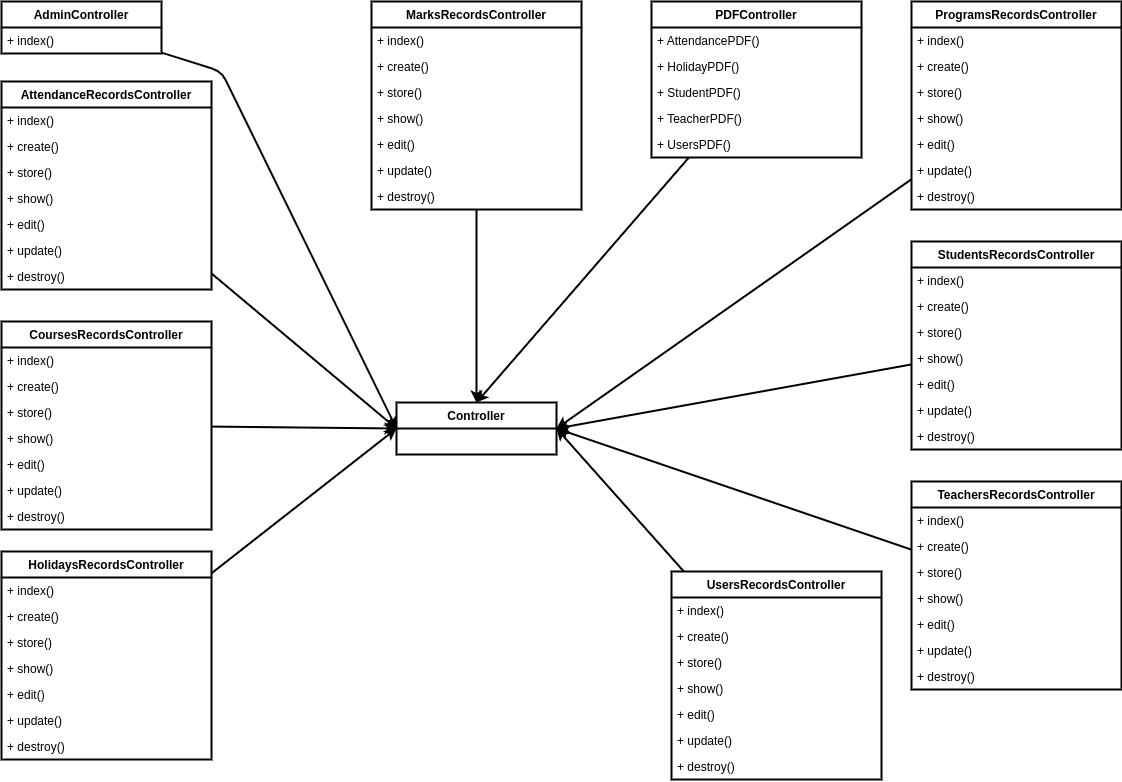

The diagram above was exported from draw.io. Its source (the exported page's mxGraphModel, read from the mxfile embedded in the PNG):
<mxGraphModel dx="1105" dy="-226" grid="1" gridSize="10" guides="1" tooltips="1" connect="1" arrows="1" fold="1" page="1" pageScale="1" pageWidth="1169" pageHeight="827" math="0" shadow="0">
  <root>
    <mxCell id="0" />
    <mxCell id="1" parent="0" />
    <mxCell id="48" style="edgeStyle=none;html=1;entryX=0;entryY=0.5;entryDx=0;entryDy=0;strokeWidth=2;" edge="1" parent="1" source="5" target="46">
      <mxGeometry relative="1" as="geometry">
        <Array as="points">
          <mxPoint x="250" y="910" />
        </Array>
      </mxGeometry>
    </mxCell>
    <mxCell id="5" value="AdminController" style="swimlane;fontStyle=1;align=center;verticalAlign=top;childLayout=stackLayout;horizontal=1;startSize=26;horizontalStack=0;resizeParent=1;resizeParentMax=0;resizeLast=0;collapsible=1;marginBottom=0;strokeWidth=2;" vertex="1" parent="1">
      <mxGeometry x="30" y="840" width="160" height="52" as="geometry" />
    </mxCell>
    <mxCell id="6" value="+ index()" style="text;strokeColor=none;fillColor=none;align=left;verticalAlign=top;spacingLeft=4;spacingRight=4;overflow=hidden;rotatable=0;points=[[0,0.5],[1,0.5]];portConstraint=eastwest;strokeWidth=2;" vertex="1" parent="5">
      <mxGeometry y="26" width="160" height="26" as="geometry" />
    </mxCell>
    <mxCell id="51" style="edgeStyle=none;html=1;entryX=0;entryY=0.5;entryDx=0;entryDy=0;strokeWidth=2;" edge="1" parent="1" source="17" target="46">
      <mxGeometry relative="1" as="geometry" />
    </mxCell>
    <mxCell id="17" value="CoursesRecordsController" style="swimlane;fontStyle=1;align=center;verticalAlign=top;childLayout=stackLayout;horizontal=1;startSize=26;horizontalStack=0;resizeParent=1;resizeParentMax=0;resizeLast=0;collapsible=1;marginBottom=0;strokeWidth=2;" vertex="1" parent="1">
      <mxGeometry x="30" y="1160" width="210" height="208" as="geometry" />
    </mxCell>
    <mxCell id="18" value="+ index()" style="text;strokeColor=none;fillColor=none;align=left;verticalAlign=top;spacingLeft=4;spacingRight=4;overflow=hidden;rotatable=0;points=[[0,0.5],[1,0.5]];portConstraint=eastwest;strokeWidth=2;" vertex="1" parent="17">
      <mxGeometry y="26" width="210" height="26" as="geometry" />
    </mxCell>
    <mxCell id="19" value="+ create()" style="text;strokeColor=none;fillColor=none;align=left;verticalAlign=top;spacingLeft=4;spacingRight=4;overflow=hidden;rotatable=0;points=[[0,0.5],[1,0.5]];portConstraint=eastwest;strokeWidth=2;" vertex="1" parent="17">
      <mxGeometry y="52" width="210" height="26" as="geometry" />
    </mxCell>
    <mxCell id="20" value="+ store()" style="text;strokeColor=none;fillColor=none;align=left;verticalAlign=top;spacingLeft=4;spacingRight=4;overflow=hidden;rotatable=0;points=[[0,0.5],[1,0.5]];portConstraint=eastwest;strokeWidth=2;" vertex="1" parent="17">
      <mxGeometry y="78" width="210" height="26" as="geometry" />
    </mxCell>
    <mxCell id="21" value="+ show()" style="text;strokeColor=none;fillColor=none;align=left;verticalAlign=top;spacingLeft=4;spacingRight=4;overflow=hidden;rotatable=0;points=[[0,0.5],[1,0.5]];portConstraint=eastwest;strokeWidth=2;" vertex="1" parent="17">
      <mxGeometry y="104" width="210" height="26" as="geometry" />
    </mxCell>
    <mxCell id="22" value="+ edit()" style="text;strokeColor=none;fillColor=none;align=left;verticalAlign=top;spacingLeft=4;spacingRight=4;overflow=hidden;rotatable=0;points=[[0,0.5],[1,0.5]];portConstraint=eastwest;strokeWidth=2;" vertex="1" parent="17">
      <mxGeometry y="130" width="210" height="26" as="geometry" />
    </mxCell>
    <mxCell id="23" value="+ update()" style="text;strokeColor=none;fillColor=none;align=left;verticalAlign=top;spacingLeft=4;spacingRight=4;overflow=hidden;rotatable=0;points=[[0,0.5],[1,0.5]];portConstraint=eastwest;strokeWidth=2;" vertex="1" parent="17">
      <mxGeometry y="156" width="210" height="26" as="geometry" />
    </mxCell>
    <mxCell id="24" value="+ destroy()" style="text;strokeColor=none;fillColor=none;align=left;verticalAlign=top;spacingLeft=4;spacingRight=4;overflow=hidden;rotatable=0;points=[[0,0.5],[1,0.5]];portConstraint=eastwest;strokeWidth=2;" vertex="1" parent="17">
      <mxGeometry y="182" width="210" height="26" as="geometry" />
    </mxCell>
    <mxCell id="53" style="edgeStyle=none;html=1;entryX=0;entryY=0.5;entryDx=0;entryDy=0;strokeWidth=2;" edge="1" parent="1" source="26" target="46">
      <mxGeometry relative="1" as="geometry" />
    </mxCell>
    <mxCell id="26" value="HolidaysRecordsController" style="swimlane;fontStyle=1;align=center;verticalAlign=top;childLayout=stackLayout;horizontal=1;startSize=26;horizontalStack=0;resizeParent=1;resizeParentMax=0;resizeLast=0;collapsible=1;marginBottom=0;strokeWidth=2;" vertex="1" parent="1">
      <mxGeometry x="30" y="1390" width="210" height="208" as="geometry" />
    </mxCell>
    <mxCell id="27" value="+ index()" style="text;strokeColor=none;fillColor=none;align=left;verticalAlign=top;spacingLeft=4;spacingRight=4;overflow=hidden;rotatable=0;points=[[0,0.5],[1,0.5]];portConstraint=eastwest;strokeWidth=2;" vertex="1" parent="26">
      <mxGeometry y="26" width="210" height="26" as="geometry" />
    </mxCell>
    <mxCell id="28" value="+ create()" style="text;strokeColor=none;fillColor=none;align=left;verticalAlign=top;spacingLeft=4;spacingRight=4;overflow=hidden;rotatable=0;points=[[0,0.5],[1,0.5]];portConstraint=eastwest;strokeWidth=2;" vertex="1" parent="26">
      <mxGeometry y="52" width="210" height="26" as="geometry" />
    </mxCell>
    <mxCell id="29" value="+ store()" style="text;strokeColor=none;fillColor=none;align=left;verticalAlign=top;spacingLeft=4;spacingRight=4;overflow=hidden;rotatable=0;points=[[0,0.5],[1,0.5]];portConstraint=eastwest;strokeWidth=2;" vertex="1" parent="26">
      <mxGeometry y="78" width="210" height="26" as="geometry" />
    </mxCell>
    <mxCell id="30" value="+ show()" style="text;strokeColor=none;fillColor=none;align=left;verticalAlign=top;spacingLeft=4;spacingRight=4;overflow=hidden;rotatable=0;points=[[0,0.5],[1,0.5]];portConstraint=eastwest;strokeWidth=2;" vertex="1" parent="26">
      <mxGeometry y="104" width="210" height="26" as="geometry" />
    </mxCell>
    <mxCell id="31" value="+ edit()" style="text;strokeColor=none;fillColor=none;align=left;verticalAlign=top;spacingLeft=4;spacingRight=4;overflow=hidden;rotatable=0;points=[[0,0.5],[1,0.5]];portConstraint=eastwest;strokeWidth=2;" vertex="1" parent="26">
      <mxGeometry y="130" width="210" height="26" as="geometry" />
    </mxCell>
    <mxCell id="32" value="+ update()" style="text;strokeColor=none;fillColor=none;align=left;verticalAlign=top;spacingLeft=4;spacingRight=4;overflow=hidden;rotatable=0;points=[[0,0.5],[1,0.5]];portConstraint=eastwest;strokeWidth=2;" vertex="1" parent="26">
      <mxGeometry y="156" width="210" height="26" as="geometry" />
    </mxCell>
    <mxCell id="33" value="+ destroy()" style="text;strokeColor=none;fillColor=none;align=left;verticalAlign=top;spacingLeft=4;spacingRight=4;overflow=hidden;rotatable=0;points=[[0,0.5],[1,0.5]];portConstraint=eastwest;strokeWidth=2;" vertex="1" parent="26">
      <mxGeometry y="182" width="210" height="26" as="geometry" />
    </mxCell>
    <mxCell id="54" style="edgeStyle=none;html=1;entryX=0.5;entryY=0;entryDx=0;entryDy=0;strokeWidth=2;" edge="1" parent="1" source="34" target="46">
      <mxGeometry relative="1" as="geometry" />
    </mxCell>
    <mxCell id="34" value="MarksRecordsController" style="swimlane;fontStyle=1;align=center;verticalAlign=top;childLayout=stackLayout;horizontal=1;startSize=26;horizontalStack=0;resizeParent=1;resizeParentMax=0;resizeLast=0;collapsible=1;marginBottom=0;strokeWidth=2;" vertex="1" parent="1">
      <mxGeometry x="400" y="840" width="210" height="208" as="geometry" />
    </mxCell>
    <mxCell id="35" value="+ index()" style="text;strokeColor=none;fillColor=none;align=left;verticalAlign=top;spacingLeft=4;spacingRight=4;overflow=hidden;rotatable=0;points=[[0,0.5],[1,0.5]];portConstraint=eastwest;strokeWidth=2;" vertex="1" parent="34">
      <mxGeometry y="26" width="210" height="26" as="geometry" />
    </mxCell>
    <mxCell id="36" value="+ create()" style="text;strokeColor=none;fillColor=none;align=left;verticalAlign=top;spacingLeft=4;spacingRight=4;overflow=hidden;rotatable=0;points=[[0,0.5],[1,0.5]];portConstraint=eastwest;strokeWidth=2;" vertex="1" parent="34">
      <mxGeometry y="52" width="210" height="26" as="geometry" />
    </mxCell>
    <mxCell id="37" value="+ store()" style="text;strokeColor=none;fillColor=none;align=left;verticalAlign=top;spacingLeft=4;spacingRight=4;overflow=hidden;rotatable=0;points=[[0,0.5],[1,0.5]];portConstraint=eastwest;strokeWidth=2;" vertex="1" parent="34">
      <mxGeometry y="78" width="210" height="26" as="geometry" />
    </mxCell>
    <mxCell id="38" value="+ show()" style="text;strokeColor=none;fillColor=none;align=left;verticalAlign=top;spacingLeft=4;spacingRight=4;overflow=hidden;rotatable=0;points=[[0,0.5],[1,0.5]];portConstraint=eastwest;strokeWidth=2;" vertex="1" parent="34">
      <mxGeometry y="104" width="210" height="26" as="geometry" />
    </mxCell>
    <mxCell id="39" value="+ edit()" style="text;strokeColor=none;fillColor=none;align=left;verticalAlign=top;spacingLeft=4;spacingRight=4;overflow=hidden;rotatable=0;points=[[0,0.5],[1,0.5]];portConstraint=eastwest;strokeWidth=2;" vertex="1" parent="34">
      <mxGeometry y="130" width="210" height="26" as="geometry" />
    </mxCell>
    <mxCell id="40" value="+ update()" style="text;strokeColor=none;fillColor=none;align=left;verticalAlign=top;spacingLeft=4;spacingRight=4;overflow=hidden;rotatable=0;points=[[0,0.5],[1,0.5]];portConstraint=eastwest;strokeWidth=2;" vertex="1" parent="34">
      <mxGeometry y="156" width="210" height="26" as="geometry" />
    </mxCell>
    <mxCell id="41" value="+ destroy()" style="text;strokeColor=none;fillColor=none;align=left;verticalAlign=top;spacingLeft=4;spacingRight=4;overflow=hidden;rotatable=0;points=[[0,0.5],[1,0.5]];portConstraint=eastwest;strokeWidth=2;" vertex="1" parent="34">
      <mxGeometry y="182" width="210" height="26" as="geometry" />
    </mxCell>
    <mxCell id="46" value="Controller" style="swimlane;fontStyle=1;align=center;verticalAlign=top;childLayout=stackLayout;horizontal=1;startSize=26;horizontalStack=0;resizeParent=1;resizeParentMax=0;resizeLast=0;collapsible=1;marginBottom=0;strokeWidth=2;" vertex="1" parent="1">
      <mxGeometry x="425" y="1241" width="160" height="52" as="geometry" />
    </mxCell>
    <mxCell id="50" style="edgeStyle=none;html=1;entryX=0;entryY=0.5;entryDx=0;entryDy=0;strokeWidth=2;" edge="1" parent="1" source="9" target="46">
      <mxGeometry relative="1" as="geometry" />
    </mxCell>
    <mxCell id="9" value="AttendanceRecordsController" style="swimlane;fontStyle=1;align=center;verticalAlign=top;childLayout=stackLayout;horizontal=1;startSize=26;horizontalStack=0;resizeParent=1;resizeParentMax=0;resizeLast=0;collapsible=1;marginBottom=0;strokeWidth=2;" vertex="1" parent="1">
      <mxGeometry x="30" y="920" width="210" height="208" as="geometry" />
    </mxCell>
    <mxCell id="10" value="+ index()" style="text;strokeColor=none;fillColor=none;align=left;verticalAlign=top;spacingLeft=4;spacingRight=4;overflow=hidden;rotatable=0;points=[[0,0.5],[1,0.5]];portConstraint=eastwest;strokeWidth=2;" vertex="1" parent="9">
      <mxGeometry y="26" width="210" height="26" as="geometry" />
    </mxCell>
    <mxCell id="11" value="+ create()" style="text;strokeColor=none;fillColor=none;align=left;verticalAlign=top;spacingLeft=4;spacingRight=4;overflow=hidden;rotatable=0;points=[[0,0.5],[1,0.5]];portConstraint=eastwest;strokeWidth=2;" vertex="1" parent="9">
      <mxGeometry y="52" width="210" height="26" as="geometry" />
    </mxCell>
    <mxCell id="12" value="+ store()" style="text;strokeColor=none;fillColor=none;align=left;verticalAlign=top;spacingLeft=4;spacingRight=4;overflow=hidden;rotatable=0;points=[[0,0.5],[1,0.5]];portConstraint=eastwest;strokeWidth=2;" vertex="1" parent="9">
      <mxGeometry y="78" width="210" height="26" as="geometry" />
    </mxCell>
    <mxCell id="13" value="+ show()" style="text;strokeColor=none;fillColor=none;align=left;verticalAlign=top;spacingLeft=4;spacingRight=4;overflow=hidden;rotatable=0;points=[[0,0.5],[1,0.5]];portConstraint=eastwest;strokeWidth=2;" vertex="1" parent="9">
      <mxGeometry y="104" width="210" height="26" as="geometry" />
    </mxCell>
    <mxCell id="14" value="+ edit()" style="text;strokeColor=none;fillColor=none;align=left;verticalAlign=top;spacingLeft=4;spacingRight=4;overflow=hidden;rotatable=0;points=[[0,0.5],[1,0.5]];portConstraint=eastwest;strokeWidth=2;" vertex="1" parent="9">
      <mxGeometry y="130" width="210" height="26" as="geometry" />
    </mxCell>
    <mxCell id="15" value="+ update()" style="text;strokeColor=none;fillColor=none;align=left;verticalAlign=top;spacingLeft=4;spacingRight=4;overflow=hidden;rotatable=0;points=[[0,0.5],[1,0.5]];portConstraint=eastwest;strokeWidth=2;" vertex="1" parent="9">
      <mxGeometry y="156" width="210" height="26" as="geometry" />
    </mxCell>
    <mxCell id="16" value="+ destroy()" style="text;strokeColor=none;fillColor=none;align=left;verticalAlign=top;spacingLeft=4;spacingRight=4;overflow=hidden;rotatable=0;points=[[0,0.5],[1,0.5]];portConstraint=eastwest;strokeWidth=2;" vertex="1" parent="9">
      <mxGeometry y="182" width="210" height="26" as="geometry" />
    </mxCell>
    <mxCell id="63" style="edgeStyle=none;html=1;entryX=0.5;entryY=0;entryDx=0;entryDy=0;strokeWidth=2;" edge="1" parent="1" source="55" target="46">
      <mxGeometry relative="1" as="geometry" />
    </mxCell>
    <mxCell id="55" value="PDFController" style="swimlane;fontStyle=1;align=center;verticalAlign=top;childLayout=stackLayout;horizontal=1;startSize=26;horizontalStack=0;resizeParent=1;resizeParentMax=0;resizeLast=0;collapsible=1;marginBottom=0;strokeWidth=2;" vertex="1" parent="1">
      <mxGeometry x="680" y="840" width="210" height="156" as="geometry" />
    </mxCell>
    <mxCell id="56" value="+ AttendancePDF()" style="text;strokeColor=none;fillColor=none;align=left;verticalAlign=top;spacingLeft=4;spacingRight=4;overflow=hidden;rotatable=0;points=[[0,0.5],[1,0.5]];portConstraint=eastwest;strokeWidth=2;" vertex="1" parent="55">
      <mxGeometry y="26" width="210" height="26" as="geometry" />
    </mxCell>
    <mxCell id="57" value="+ HolidayPDF()" style="text;strokeColor=none;fillColor=none;align=left;verticalAlign=top;spacingLeft=4;spacingRight=4;overflow=hidden;rotatable=0;points=[[0,0.5],[1,0.5]];portConstraint=eastwest;strokeWidth=2;" vertex="1" parent="55">
      <mxGeometry y="52" width="210" height="26" as="geometry" />
    </mxCell>
    <mxCell id="58" value="+ StudentPDF()" style="text;strokeColor=none;fillColor=none;align=left;verticalAlign=top;spacingLeft=4;spacingRight=4;overflow=hidden;rotatable=0;points=[[0,0.5],[1,0.5]];portConstraint=eastwest;strokeWidth=2;" vertex="1" parent="55">
      <mxGeometry y="78" width="210" height="26" as="geometry" />
    </mxCell>
    <mxCell id="59" value="+ TeacherPDF()" style="text;strokeColor=none;fillColor=none;align=left;verticalAlign=top;spacingLeft=4;spacingRight=4;overflow=hidden;rotatable=0;points=[[0,0.5],[1,0.5]];portConstraint=eastwest;strokeWidth=2;" vertex="1" parent="55">
      <mxGeometry y="104" width="210" height="26" as="geometry" />
    </mxCell>
    <mxCell id="60" value="+ UsersPDF()" style="text;strokeColor=none;fillColor=none;align=left;verticalAlign=top;spacingLeft=4;spacingRight=4;overflow=hidden;rotatable=0;points=[[0,0.5],[1,0.5]];portConstraint=eastwest;strokeWidth=2;" vertex="1" parent="55">
      <mxGeometry y="130" width="210" height="26" as="geometry" />
    </mxCell>
    <mxCell id="72" style="edgeStyle=none;html=1;entryX=1;entryY=0.5;entryDx=0;entryDy=0;strokeWidth=2;" edge="1" parent="1" source="64" target="46">
      <mxGeometry relative="1" as="geometry" />
    </mxCell>
    <mxCell id="64" value="ProgramsRecordsController" style="swimlane;fontStyle=1;align=center;verticalAlign=top;childLayout=stackLayout;horizontal=1;startSize=26;horizontalStack=0;resizeParent=1;resizeParentMax=0;resizeLast=0;collapsible=1;marginBottom=0;strokeWidth=2;" vertex="1" parent="1">
      <mxGeometry x="940" y="840" width="210" height="208" as="geometry" />
    </mxCell>
    <mxCell id="65" value="+ index()" style="text;strokeColor=none;fillColor=none;align=left;verticalAlign=top;spacingLeft=4;spacingRight=4;overflow=hidden;rotatable=0;points=[[0,0.5],[1,0.5]];portConstraint=eastwest;strokeWidth=2;" vertex="1" parent="64">
      <mxGeometry y="26" width="210" height="26" as="geometry" />
    </mxCell>
    <mxCell id="66" value="+ create()" style="text;strokeColor=none;fillColor=none;align=left;verticalAlign=top;spacingLeft=4;spacingRight=4;overflow=hidden;rotatable=0;points=[[0,0.5],[1,0.5]];portConstraint=eastwest;strokeWidth=2;" vertex="1" parent="64">
      <mxGeometry y="52" width="210" height="26" as="geometry" />
    </mxCell>
    <mxCell id="67" value="+ store()" style="text;strokeColor=none;fillColor=none;align=left;verticalAlign=top;spacingLeft=4;spacingRight=4;overflow=hidden;rotatable=0;points=[[0,0.5],[1,0.5]];portConstraint=eastwest;strokeWidth=2;" vertex="1" parent="64">
      <mxGeometry y="78" width="210" height="26" as="geometry" />
    </mxCell>
    <mxCell id="68" value="+ show()" style="text;strokeColor=none;fillColor=none;align=left;verticalAlign=top;spacingLeft=4;spacingRight=4;overflow=hidden;rotatable=0;points=[[0,0.5],[1,0.5]];portConstraint=eastwest;strokeWidth=2;" vertex="1" parent="64">
      <mxGeometry y="104" width="210" height="26" as="geometry" />
    </mxCell>
    <mxCell id="69" value="+ edit()" style="text;strokeColor=none;fillColor=none;align=left;verticalAlign=top;spacingLeft=4;spacingRight=4;overflow=hidden;rotatable=0;points=[[0,0.5],[1,0.5]];portConstraint=eastwest;strokeWidth=2;" vertex="1" parent="64">
      <mxGeometry y="130" width="210" height="26" as="geometry" />
    </mxCell>
    <mxCell id="70" value="+ update()" style="text;strokeColor=none;fillColor=none;align=left;verticalAlign=top;spacingLeft=4;spacingRight=4;overflow=hidden;rotatable=0;points=[[0,0.5],[1,0.5]];portConstraint=eastwest;strokeWidth=2;" vertex="1" parent="64">
      <mxGeometry y="156" width="210" height="26" as="geometry" />
    </mxCell>
    <mxCell id="71" value="+ destroy()" style="text;strokeColor=none;fillColor=none;align=left;verticalAlign=top;spacingLeft=4;spacingRight=4;overflow=hidden;rotatable=0;points=[[0,0.5],[1,0.5]];portConstraint=eastwest;strokeWidth=2;" vertex="1" parent="64">
      <mxGeometry y="182" width="210" height="26" as="geometry" />
    </mxCell>
    <mxCell id="81" style="edgeStyle=none;html=1;entryX=1;entryY=0.5;entryDx=0;entryDy=0;strokeWidth=2;" edge="1" parent="1" source="73" target="46">
      <mxGeometry relative="1" as="geometry" />
    </mxCell>
    <mxCell id="73" value="StudentsRecordsController" style="swimlane;fontStyle=1;align=center;verticalAlign=top;childLayout=stackLayout;horizontal=1;startSize=26;horizontalStack=0;resizeParent=1;resizeParentMax=0;resizeLast=0;collapsible=1;marginBottom=0;strokeWidth=2;" vertex="1" parent="1">
      <mxGeometry x="940" y="1080" width="210" height="208" as="geometry" />
    </mxCell>
    <mxCell id="74" value="+ index()" style="text;strokeColor=none;fillColor=none;align=left;verticalAlign=top;spacingLeft=4;spacingRight=4;overflow=hidden;rotatable=0;points=[[0,0.5],[1,0.5]];portConstraint=eastwest;strokeWidth=2;" vertex="1" parent="73">
      <mxGeometry y="26" width="210" height="26" as="geometry" />
    </mxCell>
    <mxCell id="75" value="+ create()" style="text;strokeColor=none;fillColor=none;align=left;verticalAlign=top;spacingLeft=4;spacingRight=4;overflow=hidden;rotatable=0;points=[[0,0.5],[1,0.5]];portConstraint=eastwest;strokeWidth=2;" vertex="1" parent="73">
      <mxGeometry y="52" width="210" height="26" as="geometry" />
    </mxCell>
    <mxCell id="76" value="+ store()" style="text;strokeColor=none;fillColor=none;align=left;verticalAlign=top;spacingLeft=4;spacingRight=4;overflow=hidden;rotatable=0;points=[[0,0.5],[1,0.5]];portConstraint=eastwest;strokeWidth=2;" vertex="1" parent="73">
      <mxGeometry y="78" width="210" height="26" as="geometry" />
    </mxCell>
    <mxCell id="77" value="+ show()" style="text;strokeColor=none;fillColor=none;align=left;verticalAlign=top;spacingLeft=4;spacingRight=4;overflow=hidden;rotatable=0;points=[[0,0.5],[1,0.5]];portConstraint=eastwest;strokeWidth=2;" vertex="1" parent="73">
      <mxGeometry y="104" width="210" height="26" as="geometry" />
    </mxCell>
    <mxCell id="78" value="+ edit()" style="text;strokeColor=none;fillColor=none;align=left;verticalAlign=top;spacingLeft=4;spacingRight=4;overflow=hidden;rotatable=0;points=[[0,0.5],[1,0.5]];portConstraint=eastwest;strokeWidth=2;" vertex="1" parent="73">
      <mxGeometry y="130" width="210" height="26" as="geometry" />
    </mxCell>
    <mxCell id="79" value="+ update()" style="text;strokeColor=none;fillColor=none;align=left;verticalAlign=top;spacingLeft=4;spacingRight=4;overflow=hidden;rotatable=0;points=[[0,0.5],[1,0.5]];portConstraint=eastwest;strokeWidth=2;" vertex="1" parent="73">
      <mxGeometry y="156" width="210" height="26" as="geometry" />
    </mxCell>
    <mxCell id="80" value="+ destroy()" style="text;strokeColor=none;fillColor=none;align=left;verticalAlign=top;spacingLeft=4;spacingRight=4;overflow=hidden;rotatable=0;points=[[0,0.5],[1,0.5]];portConstraint=eastwest;strokeWidth=2;" vertex="1" parent="73">
      <mxGeometry y="182" width="210" height="26" as="geometry" />
    </mxCell>
    <mxCell id="91" style="edgeStyle=none;html=1;entryX=1;entryY=0.5;entryDx=0;entryDy=0;strokeWidth=2;" edge="1" parent="1" source="82" target="46">
      <mxGeometry relative="1" as="geometry" />
    </mxCell>
    <mxCell id="82" value="TeachersRecordsController" style="swimlane;fontStyle=1;align=center;verticalAlign=top;childLayout=stackLayout;horizontal=1;startSize=26;horizontalStack=0;resizeParent=1;resizeParentMax=0;resizeLast=0;collapsible=1;marginBottom=0;strokeWidth=2;" vertex="1" parent="1">
      <mxGeometry x="940" y="1320" width="210" height="208" as="geometry" />
    </mxCell>
    <mxCell id="83" value="+ index()" style="text;strokeColor=none;fillColor=none;align=left;verticalAlign=top;spacingLeft=4;spacingRight=4;overflow=hidden;rotatable=0;points=[[0,0.5],[1,0.5]];portConstraint=eastwest;strokeWidth=2;" vertex="1" parent="82">
      <mxGeometry y="26" width="210" height="26" as="geometry" />
    </mxCell>
    <mxCell id="84" value="+ create()" style="text;strokeColor=none;fillColor=none;align=left;verticalAlign=top;spacingLeft=4;spacingRight=4;overflow=hidden;rotatable=0;points=[[0,0.5],[1,0.5]];portConstraint=eastwest;strokeWidth=2;" vertex="1" parent="82">
      <mxGeometry y="52" width="210" height="26" as="geometry" />
    </mxCell>
    <mxCell id="85" value="+ store()" style="text;strokeColor=none;fillColor=none;align=left;verticalAlign=top;spacingLeft=4;spacingRight=4;overflow=hidden;rotatable=0;points=[[0,0.5],[1,0.5]];portConstraint=eastwest;strokeWidth=2;" vertex="1" parent="82">
      <mxGeometry y="78" width="210" height="26" as="geometry" />
    </mxCell>
    <mxCell id="86" value="+ show()" style="text;strokeColor=none;fillColor=none;align=left;verticalAlign=top;spacingLeft=4;spacingRight=4;overflow=hidden;rotatable=0;points=[[0,0.5],[1,0.5]];portConstraint=eastwest;strokeWidth=2;" vertex="1" parent="82">
      <mxGeometry y="104" width="210" height="26" as="geometry" />
    </mxCell>
    <mxCell id="87" value="+ edit()" style="text;strokeColor=none;fillColor=none;align=left;verticalAlign=top;spacingLeft=4;spacingRight=4;overflow=hidden;rotatable=0;points=[[0,0.5],[1,0.5]];portConstraint=eastwest;strokeWidth=2;" vertex="1" parent="82">
      <mxGeometry y="130" width="210" height="26" as="geometry" />
    </mxCell>
    <mxCell id="88" value="+ update()" style="text;strokeColor=none;fillColor=none;align=left;verticalAlign=top;spacingLeft=4;spacingRight=4;overflow=hidden;rotatable=0;points=[[0,0.5],[1,0.5]];portConstraint=eastwest;strokeWidth=2;" vertex="1" parent="82">
      <mxGeometry y="156" width="210" height="26" as="geometry" />
    </mxCell>
    <mxCell id="89" value="+ destroy()" style="text;strokeColor=none;fillColor=none;align=left;verticalAlign=top;spacingLeft=4;spacingRight=4;overflow=hidden;rotatable=0;points=[[0,0.5],[1,0.5]];portConstraint=eastwest;strokeWidth=2;" vertex="1" parent="82">
      <mxGeometry y="182" width="210" height="26" as="geometry" />
    </mxCell>
    <mxCell id="100" style="edgeStyle=none;html=1;entryX=1;entryY=0.5;entryDx=0;entryDy=0;strokeWidth=2;" edge="1" parent="1" source="92" target="46">
      <mxGeometry relative="1" as="geometry">
        <mxPoint x="590" y="1270" as="targetPoint" />
      </mxGeometry>
    </mxCell>
    <mxCell id="92" value="UsersRecordsController" style="swimlane;fontStyle=1;align=center;verticalAlign=top;childLayout=stackLayout;horizontal=1;startSize=26;horizontalStack=0;resizeParent=1;resizeParentMax=0;resizeLast=0;collapsible=1;marginBottom=0;strokeWidth=2;" vertex="1" parent="1">
      <mxGeometry x="700" y="1410" width="210" height="208" as="geometry" />
    </mxCell>
    <mxCell id="93" value="+ index()" style="text;strokeColor=none;fillColor=none;align=left;verticalAlign=top;spacingLeft=4;spacingRight=4;overflow=hidden;rotatable=0;points=[[0,0.5],[1,0.5]];portConstraint=eastwest;strokeWidth=2;" vertex="1" parent="92">
      <mxGeometry y="26" width="210" height="26" as="geometry" />
    </mxCell>
    <mxCell id="94" value="+ create()" style="text;strokeColor=none;fillColor=none;align=left;verticalAlign=top;spacingLeft=4;spacingRight=4;overflow=hidden;rotatable=0;points=[[0,0.5],[1,0.5]];portConstraint=eastwest;strokeWidth=2;" vertex="1" parent="92">
      <mxGeometry y="52" width="210" height="26" as="geometry" />
    </mxCell>
    <mxCell id="95" value="+ store()" style="text;strokeColor=none;fillColor=none;align=left;verticalAlign=top;spacingLeft=4;spacingRight=4;overflow=hidden;rotatable=0;points=[[0,0.5],[1,0.5]];portConstraint=eastwest;strokeWidth=2;" vertex="1" parent="92">
      <mxGeometry y="78" width="210" height="26" as="geometry" />
    </mxCell>
    <mxCell id="96" value="+ show()" style="text;strokeColor=none;fillColor=none;align=left;verticalAlign=top;spacingLeft=4;spacingRight=4;overflow=hidden;rotatable=0;points=[[0,0.5],[1,0.5]];portConstraint=eastwest;strokeWidth=2;" vertex="1" parent="92">
      <mxGeometry y="104" width="210" height="26" as="geometry" />
    </mxCell>
    <mxCell id="97" value="+ edit()" style="text;strokeColor=none;fillColor=none;align=left;verticalAlign=top;spacingLeft=4;spacingRight=4;overflow=hidden;rotatable=0;points=[[0,0.5],[1,0.5]];portConstraint=eastwest;strokeWidth=2;" vertex="1" parent="92">
      <mxGeometry y="130" width="210" height="26" as="geometry" />
    </mxCell>
    <mxCell id="98" value="+ update()" style="text;strokeColor=none;fillColor=none;align=left;verticalAlign=top;spacingLeft=4;spacingRight=4;overflow=hidden;rotatable=0;points=[[0,0.5],[1,0.5]];portConstraint=eastwest;strokeWidth=2;" vertex="1" parent="92">
      <mxGeometry y="156" width="210" height="26" as="geometry" />
    </mxCell>
    <mxCell id="99" value="+ destroy()" style="text;strokeColor=none;fillColor=none;align=left;verticalAlign=top;spacingLeft=4;spacingRight=4;overflow=hidden;rotatable=0;points=[[0,0.5],[1,0.5]];portConstraint=eastwest;strokeWidth=2;" vertex="1" parent="92">
      <mxGeometry y="182" width="210" height="26" as="geometry" />
    </mxCell>
  </root>
</mxGraphModel>